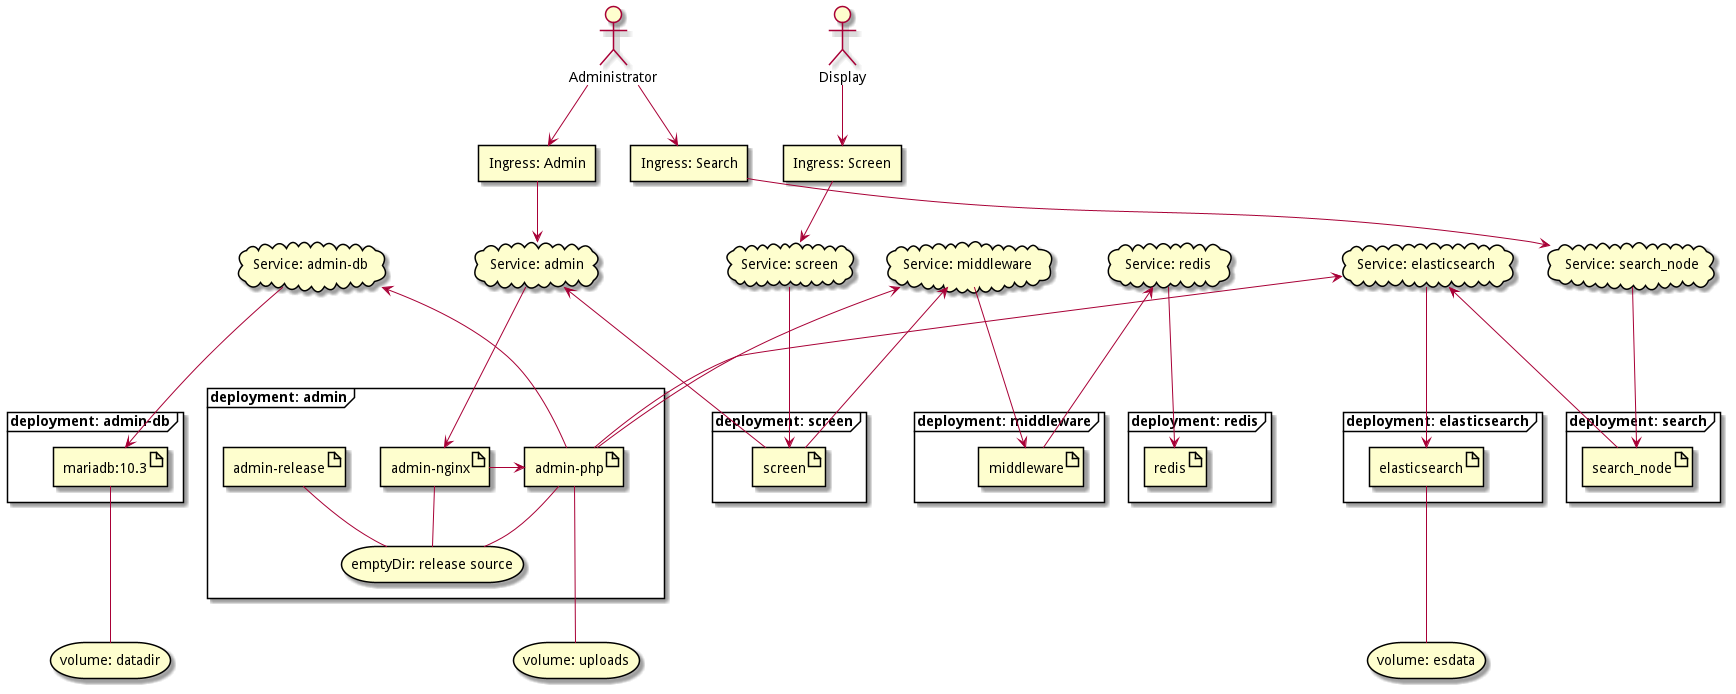

The diagram above was rendered by PlantUML. Its source (embedded in the PNG):
@startuml

' Define external actors
actor actor_admin as "Administrator"
actor actor_display as "Display"

' Define Services
cloud service_elasticsearch as "Service: elasticsearch"
cloud service_search_node as "Service: search_node"
cloud service_middleware as "Service: middleware"
cloud service_admin_db as "Service: admin-db"
cloud service_admin as "Service: admin"
cloud service_screen as "Service: screen"
cloud service_redis as "Service: redis"

' Define ingresses
rectangle ingress_admin as "Ingress: Admin"
rectangle ingress_screen as "Ingress: Screen"
rectangle ingress_search as "Ingress: Search"

' Define volumes
storage storage_uploads as "volume: uploads"
storage storage_datadir as "volume: datadir"
storage storage_esdata as "volume: esdata"

' Define deployments and their containers
together {
  frame deployment_admin as "deployment: admin" {
    together {
      artifact admin_nginx as "admin-nginx"
      artifact admin_php as "admin-php"
    }
    artifact admin_release as "admin-release"

    ' Internal storage so no volume
    storage storage_release_src as "emptyDir: release source"
  }

  frame deployment_admin_db as "deployment: admin-db" {
    artifact mariadb as "mariadb:10.3"
  }
}

together {
  frame deployment_elasticsearch as "deployment: elasticsearch" {
    artifact elasticsearch
  }

  frame deployment_search as "deployment: search" {
    artifact search_node
  }
}

together {
  frame deployment_redis as "deployment: redis" {
    artifact redis
  }

  frame deployment_middleware as "deployment: middleware" {
    artifact middleware
  }
}

frame deployment_screen as "deployment: screen" {
  artifact screen
}

' Connect containers to storage
admin_release -d- storage_release_src
admin_nginx -d- storage_release_src
admin_php -d- storage_release_src
admin_php --- storage_uploads
mariadb --- storage_datadir
elasticsearch --- storage_esdata

' Connect services to containers
service_admin -d--> admin_nginx
service_middleware -d--> middleware
service_screen -d--> screen
service_elasticsearch -d--> elasticsearch
service_admin_db -d--> mariadb
service_redis -d--> redis
service_search_node -d--> search_node

' Inter-container communication
admin_php -u--> service_admin_db
admin_php -u--> service_middleware
admin_php -u--> service_elasticsearch
search_node -u--> service_elasticsearch
middleware -u--> service_redis
screen -u--> service_middleware
screen -u--> service_admin
admin_nginx -> admin_php

' Connect ingresses to services
ingress_admin -d-> service_admin
ingress_screen -d-> service_screen
ingress_search -d-> service_search_node

' Connect external users to ingress
actor_admin -d-> ingress_admin
actor_admin -d-> ingress_search
actor_display -d-> ingress_screen

@enduml